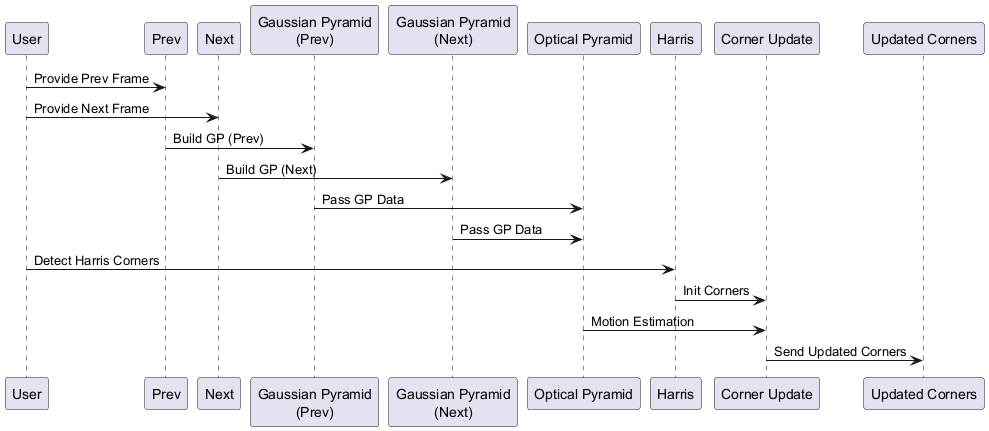

The diagram above was rendered by PlantUML. Its source (embedded in the PNG):
@startuml
participant User
participant Prev
participant Next
participant "Gaussian Pyramid\n(Prev)" as GPPrev
participant "Gaussian Pyramid\n(Next)" as GPNext
participant "Optical Pyramid" as Optical
participant Harris
participant "Corner Update" as CornerUpdate
participant "Updated Corners" as Updated

User -> Prev: Provide Prev Frame
User -> Next: Provide Next Frame
Prev -> GPPrev: Build GP (Prev)
Next -> GPNext: Build GP (Next)
GPPrev -> Optical: Pass GP Data
GPNext -> Optical: Pass GP Data
User -> Harris: Detect Harris Corners
Harris -> CornerUpdate: Init Corners
Optical -> CornerUpdate: Motion Estimation
CornerUpdate -> Updated: Send Updated Corners
@enduml